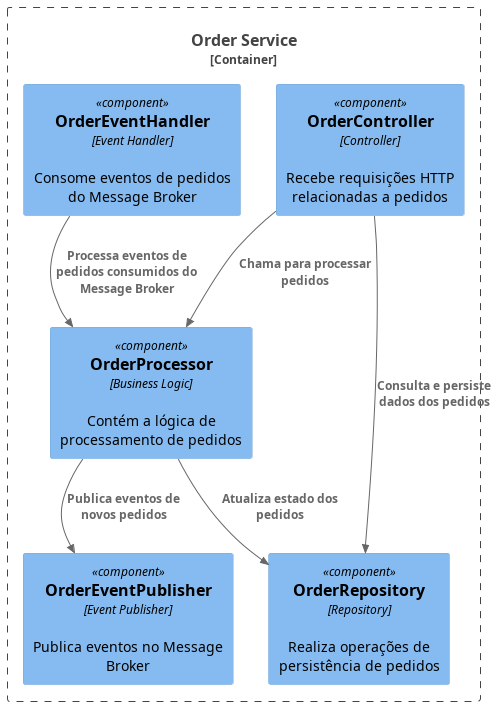

The diagram above was rendered by PlantUML. Its source (embedded in the PNG):
@startuml Code n4
!include https://raw.githubusercontent.com/plantuml-stdlib/C4-PlantUML/master/C4_Component.puml

Container_Boundary(orderService, "Order Service") {

    Component(orderController, "OrderController", "Controller", "Recebe requisições HTTP relacionadas a pedidos")
    Component(orderEventHandler, "OrderEventHandler", "Event Handler", "Consome eventos de pedidos do Message Broker")
    Component(orderRepository, "OrderRepository", "Repository", "Realiza operações de persistência de pedidos")
    Component(orderProcessor, "OrderProcessor", "Business Logic", "Contém a lógica de processamento de pedidos")
    Component(orderEventPublisher, "OrderEventPublisher", "Event Publisher", "Publica eventos no Message Broker")
}

' Relações internas
Rel(orderController, orderProcessor, "Chama para processar pedidos")
Rel(orderController, orderRepository, "Consulta e persiste dados dos pedidos")
Rel(orderProcessor, orderRepository, "Atualiza estado dos pedidos")
Rel(orderProcessor, orderEventPublisher, "Publica eventos de novos pedidos")
Rel(orderEventHandler, orderProcessor, "Processa eventos de pedidos consumidos do Message Broker")

@enduml